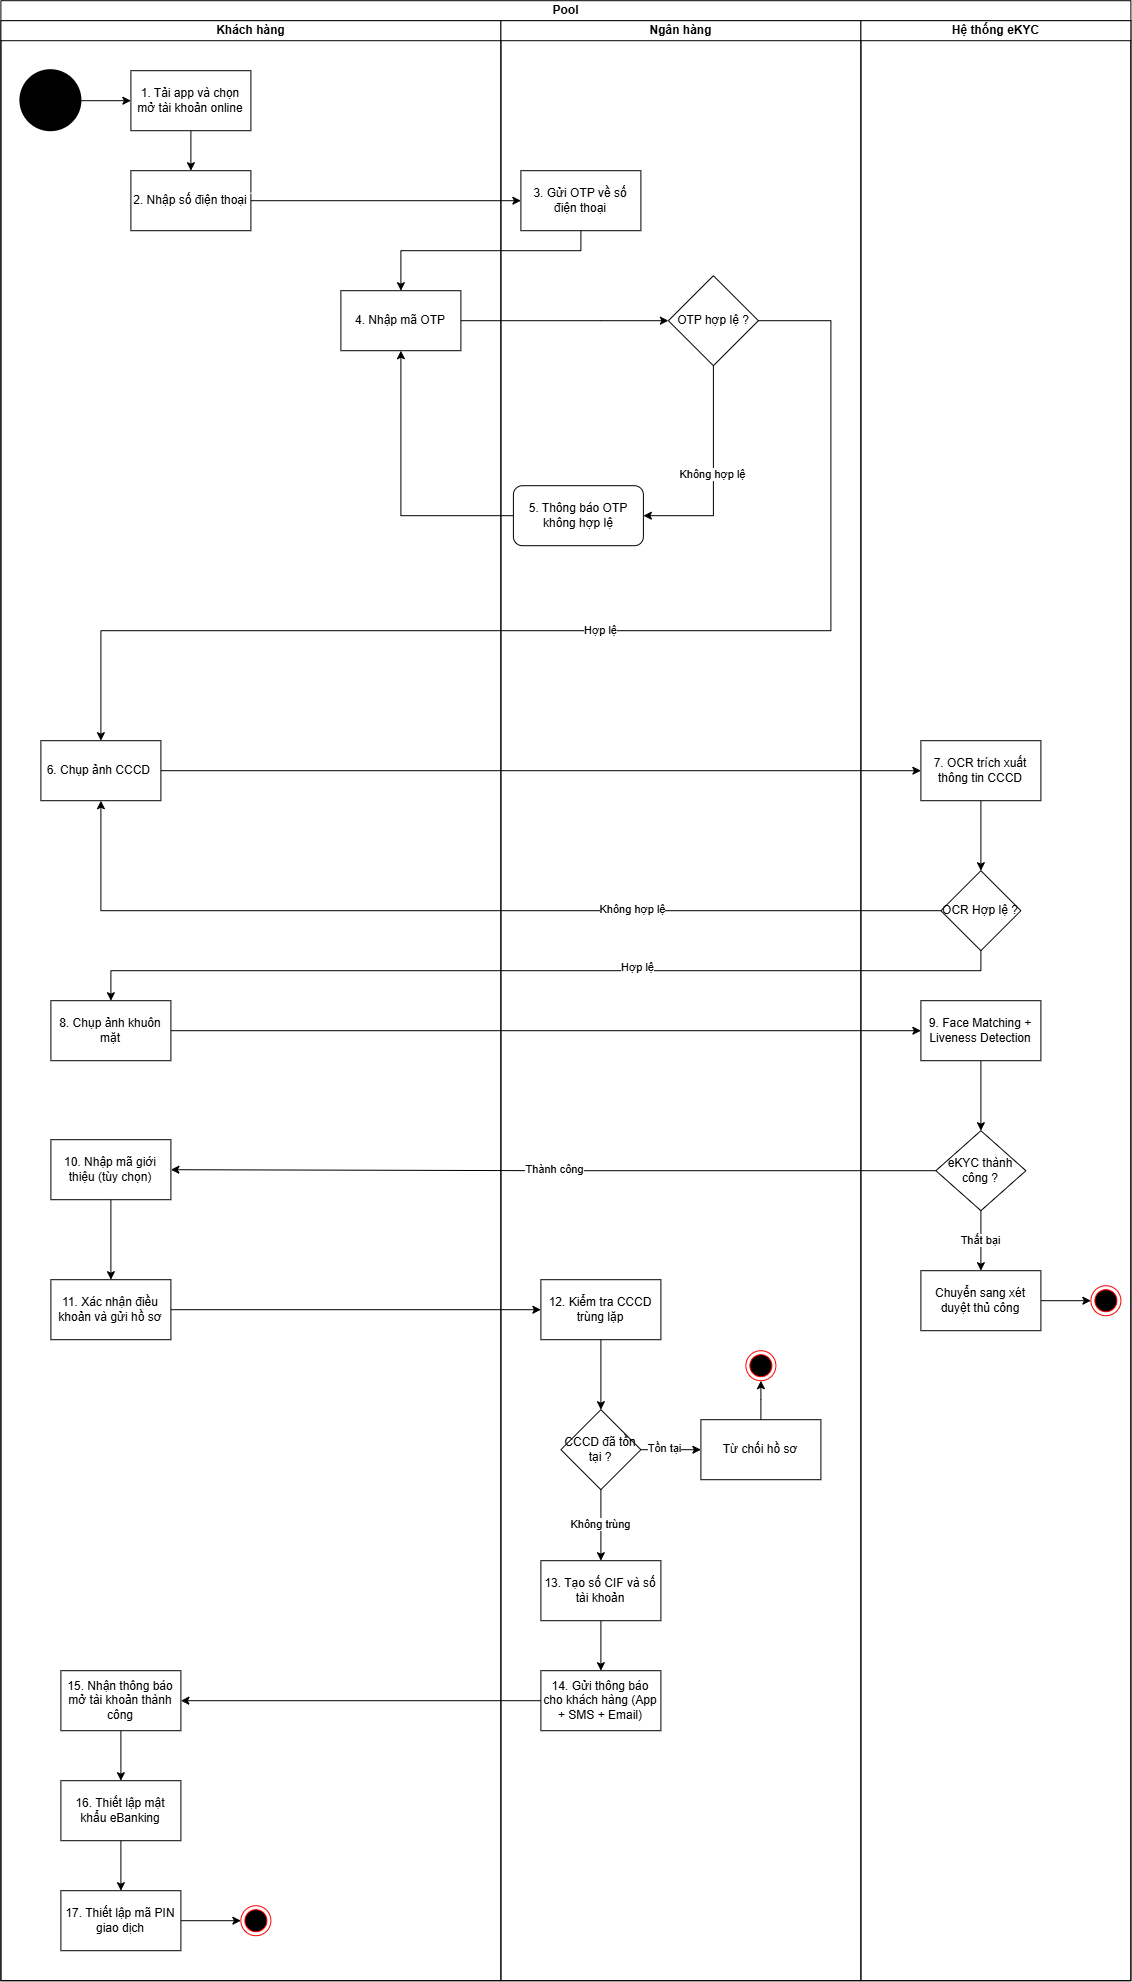

The diagram above was exported from draw.io. Its source (the exported page's mxGraphModel, read from the mxfile embedded in the PNG):
<mxGraphModel dx="3668" dy="2103" grid="1" gridSize="10" guides="1" tooltips="1" connect="1" arrows="1" fold="1" page="1" pageScale="1" pageWidth="827" pageHeight="1169" math="0" shadow="0">
  <root>
    <mxCell id="0" />
    <mxCell id="1" parent="0" />
    <mxCell id="FcheenEPgFkbaMUmuwmy-1" parent="1" style="swimlane;childLayout=stackLayout;resizeParent=1;resizeParentMax=0;startSize=20;html=1;" value="Pool" vertex="1">
      <mxGeometry height="1980" width="1130" x="80" y="30" as="geometry" />
    </mxCell>
    <mxCell id="FcheenEPgFkbaMUmuwmy-2" parent="FcheenEPgFkbaMUmuwmy-1" style="swimlane;startSize=20;html=1;" value="Khách hàng" vertex="1">
      <mxGeometry height="1960" width="500" y="20" as="geometry" />
    </mxCell>
    <mxCell id="3U_gNC6S4UisWw43RGdu-6" edge="1" parent="FcheenEPgFkbaMUmuwmy-2" source="3U_gNC6S4UisWw43RGdu-3" style="edgeStyle=orthogonalEdgeStyle;rounded=0;orthogonalLoop=1;jettySize=auto;html=1;" target="3U_gNC6S4UisWw43RGdu-5" value="">
      <mxGeometry relative="1" as="geometry" />
    </mxCell>
    <mxCell id="3U_gNC6S4UisWw43RGdu-3" parent="FcheenEPgFkbaMUmuwmy-2" style="strokeWidth=2;html=1;shape=mxgraph.flowchart.start_2;whiteSpace=wrap;fillColor=#000000;" value="" vertex="1">
      <mxGeometry height="60" width="60" x="20" y="50" as="geometry" />
    </mxCell>
    <mxCell id="3U_gNC6S4UisWw43RGdu-40" edge="1" parent="FcheenEPgFkbaMUmuwmy-2" source="3U_gNC6S4UisWw43RGdu-5" style="edgeStyle=orthogonalEdgeStyle;rounded=0;orthogonalLoop=1;jettySize=auto;html=1;" target="3U_gNC6S4UisWw43RGdu-8">
      <mxGeometry relative="1" as="geometry" />
    </mxCell>
    <mxCell id="3U_gNC6S4UisWw43RGdu-5" parent="FcheenEPgFkbaMUmuwmy-2" style="whiteSpace=wrap;html=1;fillColor=#FFFFFF;strokeWidth=1;" value="1. Tải app và chọn mở tài khoản online" vertex="1">
      <mxGeometry height="60" width="120" x="130" y="50" as="geometry" />
    </mxCell>
    <mxCell id="3U_gNC6S4UisWw43RGdu-8" parent="FcheenEPgFkbaMUmuwmy-2" style="whiteSpace=wrap;html=1;fillColor=#FFFFFF;strokeWidth=1;" value="2. Nhập số điện thoại" vertex="1">
      <mxGeometry height="60" width="120" x="130" y="150" as="geometry" />
    </mxCell>
    <mxCell id="3U_gNC6S4UisWw43RGdu-24" edge="1" parent="FcheenEPgFkbaMUmuwmy-2" style="edgeStyle=orthogonalEdgeStyle;rounded=0;orthogonalLoop=1;jettySize=auto;html=1;strokeColor=#FFFFFF;" target="3U_gNC6S4UisWw43RGdu-23" value="">
      <mxGeometry relative="1" as="geometry">
        <mxPoint x="197.52941176470586" y="172.50000000000023" as="sourcePoint" />
      </mxGeometry>
    </mxCell>
    <mxCell id="3U_gNC6S4UisWw43RGdu-23" parent="FcheenEPgFkbaMUmuwmy-2" style="whiteSpace=wrap;html=1;" value="4. Nhập mã OTP" vertex="1">
      <mxGeometry height="60" width="120" x="340" y="270" as="geometry" />
    </mxCell>
    <mxCell id="3U_gNC6S4UisWw43RGdu-43" parent="FcheenEPgFkbaMUmuwmy-2" style="whiteSpace=wrap;html=1;fillColor=#FFFFFF;strokeWidth=1;" value="6. Chụp ảnh CCCD&amp;nbsp;" vertex="1">
      <mxGeometry height="60" width="120" x="40" y="720" as="geometry" />
    </mxCell>
    <mxCell id="9Cz8PxUqBVcpZNmm72hW-5" parent="FcheenEPgFkbaMUmuwmy-2" style="whiteSpace=wrap;html=1;fillColor=#FFFFFF;strokeWidth=1;" value="8. Chụp ảnh khuôn mặt" vertex="1">
      <mxGeometry height="60" width="120" x="50" y="980" as="geometry" />
    </mxCell>
    <mxCell id="9Cz8PxUqBVcpZNmm72hW-21" edge="1" parent="FcheenEPgFkbaMUmuwmy-2" source="9Cz8PxUqBVcpZNmm72hW-12" style="edgeStyle=orthogonalEdgeStyle;rounded=0;orthogonalLoop=1;jettySize=auto;html=1;" target="9Cz8PxUqBVcpZNmm72hW-20" value="">
      <mxGeometry relative="1" as="geometry" />
    </mxCell>
    <mxCell id="9Cz8PxUqBVcpZNmm72hW-12" parent="FcheenEPgFkbaMUmuwmy-2" style="whiteSpace=wrap;html=1;fillColor=#FFFFFF;strokeWidth=1;" value="10. Nhập mã giới thiệu (tùy chọn)" vertex="1">
      <mxGeometry height="60" width="120" x="50" y="1119" as="geometry" />
    </mxCell>
    <mxCell id="9Cz8PxUqBVcpZNmm72hW-20" parent="FcheenEPgFkbaMUmuwmy-2" style="whiteSpace=wrap;html=1;fillColor=#FFFFFF;strokeWidth=1;" value="11. Xác nhận điều khoản và gửi hồ sơ" vertex="1">
      <mxGeometry height="60" width="120" x="50" y="1259" as="geometry" />
    </mxCell>
    <mxCell id="9Cz8PxUqBVcpZNmm72hW-38" edge="1" parent="FcheenEPgFkbaMUmuwmy-2" source="9Cz8PxUqBVcpZNmm72hW-35" style="edgeStyle=orthogonalEdgeStyle;rounded=0;orthogonalLoop=1;jettySize=auto;html=1;" target="9Cz8PxUqBVcpZNmm72hW-37" value="">
      <mxGeometry relative="1" as="geometry" />
    </mxCell>
    <mxCell id="9Cz8PxUqBVcpZNmm72hW-35" parent="FcheenEPgFkbaMUmuwmy-2" style="whiteSpace=wrap;html=1;fillColor=#FFFFFF;strokeWidth=1;" value="15. Nhận thông báo mở tài khoản thành công" vertex="1">
      <mxGeometry height="60" width="120" x="60" y="1650" as="geometry" />
    </mxCell>
    <mxCell id="9Cz8PxUqBVcpZNmm72hW-40" edge="1" parent="FcheenEPgFkbaMUmuwmy-2" source="9Cz8PxUqBVcpZNmm72hW-37" style="edgeStyle=orthogonalEdgeStyle;rounded=0;orthogonalLoop=1;jettySize=auto;html=1;" target="9Cz8PxUqBVcpZNmm72hW-39" value="">
      <mxGeometry relative="1" as="geometry" />
    </mxCell>
    <mxCell id="9Cz8PxUqBVcpZNmm72hW-37" parent="FcheenEPgFkbaMUmuwmy-2" style="whiteSpace=wrap;html=1;fillColor=#FFFFFF;strokeWidth=1;" value="16. Thiết lập mật khẩu eBanking" vertex="1">
      <mxGeometry height="60" width="120" x="60" y="1760" as="geometry" />
    </mxCell>
    <mxCell id="9Cz8PxUqBVcpZNmm72hW-42" edge="1" parent="FcheenEPgFkbaMUmuwmy-2" source="9Cz8PxUqBVcpZNmm72hW-39" style="edgeStyle=orthogonalEdgeStyle;rounded=0;orthogonalLoop=1;jettySize=auto;html=1;entryX=0;entryY=0.5;entryDx=0;entryDy=0;" target="9Cz8PxUqBVcpZNmm72hW-41">
      <mxGeometry relative="1" as="geometry" />
    </mxCell>
    <mxCell id="9Cz8PxUqBVcpZNmm72hW-39" parent="FcheenEPgFkbaMUmuwmy-2" style="whiteSpace=wrap;html=1;fillColor=#FFFFFF;strokeWidth=1;" value="17. Thiết lập mã PIN giao dịch" vertex="1">
      <mxGeometry height="60" width="120" x="60" y="1870" as="geometry" />
    </mxCell>
    <mxCell id="9Cz8PxUqBVcpZNmm72hW-41" parent="FcheenEPgFkbaMUmuwmy-2" style="ellipse;html=1;shape=endState;fillColor=#000000;strokeColor=#ff0000;" value="" vertex="1">
      <mxGeometry height="30" width="30" x="240" y="1885" as="geometry" />
    </mxCell>
    <mxCell id="FcheenEPgFkbaMUmuwmy-3" parent="FcheenEPgFkbaMUmuwmy-1" style="swimlane;startSize=20;html=1;" value="Ngân hàng" vertex="1">
      <mxGeometry height="1960" width="360" x="500" y="20" as="geometry" />
    </mxCell>
    <mxCell id="3U_gNC6S4UisWw43RGdu-11" parent="FcheenEPgFkbaMUmuwmy-3" style="whiteSpace=wrap;html=1;fillColor=#FFFFFF;strokeWidth=1;" value="3. Gửi OTP về số điện thoại" vertex="1">
      <mxGeometry height="60" width="120" x="20" y="150" as="geometry" />
    </mxCell>
    <mxCell id="3U_gNC6S4UisWw43RGdu-13" parent="FcheenEPgFkbaMUmuwmy-3" style="rhombus;whiteSpace=wrap;html=1;fillColor=#FFFFFF;strokeWidth=1;" value="OTP hợp lệ ?" vertex="1">
      <mxGeometry height="90" width="90" x="167.5" y="255" as="geometry" />
    </mxCell>
    <mxCell id="3U_gNC6S4UisWw43RGdu-32" edge="1" parent="FcheenEPgFkbaMUmuwmy-3" source="3U_gNC6S4UisWw43RGdu-13" style="edgeStyle=orthogonalEdgeStyle;rounded=0;orthogonalLoop=1;jettySize=auto;html=1;exitX=0.5;exitY=1;exitDx=0;exitDy=0;entryX=1;entryY=0.5;entryDx=0;entryDy=0;" target="3U_gNC6S4UisWw43RGdu-36">
      <mxGeometry relative="1" as="geometry">
        <mxPoint x="215.86000000000013" y="419.8249999999998" as="targetPoint" />
      </mxGeometry>
    </mxCell>
    <mxCell id="3U_gNC6S4UisWw43RGdu-33" connectable="0" parent="3U_gNC6S4UisWw43RGdu-32" style="edgeLabel;html=1;align=center;verticalAlign=middle;resizable=0;points=[];" value="Không hợp lệ" vertex="1">
      <mxGeometry relative="1" x="-0.0238" y="-2" as="geometry">
        <mxPoint as="offset" />
      </mxGeometry>
    </mxCell>
    <mxCell id="9Cz8PxUqBVcpZNmm72hW-25" edge="1" parent="FcheenEPgFkbaMUmuwmy-3" source="9Cz8PxUqBVcpZNmm72hW-22" style="edgeStyle=orthogonalEdgeStyle;rounded=0;orthogonalLoop=1;jettySize=auto;html=1;" target="9Cz8PxUqBVcpZNmm72hW-24" value="">
      <mxGeometry relative="1" as="geometry" />
    </mxCell>
    <mxCell id="9Cz8PxUqBVcpZNmm72hW-22" parent="FcheenEPgFkbaMUmuwmy-3" style="whiteSpace=wrap;html=1;fillColor=#FFFFFF;strokeWidth=1;" value="12. Kiểm tra CCCD trùng lặp" vertex="1">
      <mxGeometry height="60" width="120" x="40" y="1259" as="geometry" />
    </mxCell>
    <mxCell id="9Cz8PxUqBVcpZNmm72hW-27" edge="1" parent="FcheenEPgFkbaMUmuwmy-3" source="9Cz8PxUqBVcpZNmm72hW-24" style="edgeStyle=orthogonalEdgeStyle;rounded=0;orthogonalLoop=1;jettySize=auto;html=1;" target="9Cz8PxUqBVcpZNmm72hW-26" value="">
      <mxGeometry relative="1" as="geometry" />
    </mxCell>
    <mxCell id="9Cz8PxUqBVcpZNmm72hW-30" connectable="0" parent="9Cz8PxUqBVcpZNmm72hW-27" style="edgeLabel;html=1;align=center;verticalAlign=middle;resizable=0;points=[];" value="Tồn tại" vertex="1">
      <mxGeometry relative="1" x="-0.2588" y="2" as="geometry">
        <mxPoint as="offset" />
      </mxGeometry>
    </mxCell>
    <mxCell id="9Cz8PxUqBVcpZNmm72hW-32" edge="1" parent="FcheenEPgFkbaMUmuwmy-3" source="9Cz8PxUqBVcpZNmm72hW-24" style="edgeStyle=orthogonalEdgeStyle;rounded=0;orthogonalLoop=1;jettySize=auto;html=1;" target="9Cz8PxUqBVcpZNmm72hW-31" value="Không trùng">
      <mxGeometry relative="1" as="geometry" />
    </mxCell>
    <mxCell id="9Cz8PxUqBVcpZNmm72hW-24" parent="FcheenEPgFkbaMUmuwmy-3" style="rhombus;whiteSpace=wrap;html=1;fillColor=#FFFFFF;strokeWidth=1;" value="CCCD đã tồn tại ?" vertex="1">
      <mxGeometry height="80" width="80" x="60" y="1389" as="geometry" />
    </mxCell>
    <mxCell id="9Cz8PxUqBVcpZNmm72hW-29" edge="1" parent="FcheenEPgFkbaMUmuwmy-3" source="9Cz8PxUqBVcpZNmm72hW-26" style="edgeStyle=orthogonalEdgeStyle;rounded=0;orthogonalLoop=1;jettySize=auto;html=1;entryX=0.5;entryY=1;entryDx=0;entryDy=0;" target="9Cz8PxUqBVcpZNmm72hW-28">
      <mxGeometry relative="1" as="geometry" />
    </mxCell>
    <mxCell id="9Cz8PxUqBVcpZNmm72hW-26" parent="FcheenEPgFkbaMUmuwmy-3" style="whiteSpace=wrap;html=1;fillColor=#FFFFFF;strokeWidth=1;" value="Từ chối hồ sơ" vertex="1">
      <mxGeometry height="60" width="120" x="200" y="1399" as="geometry" />
    </mxCell>
    <mxCell id="9Cz8PxUqBVcpZNmm72hW-28" parent="FcheenEPgFkbaMUmuwmy-3" style="ellipse;html=1;shape=endState;fillColor=#000000;strokeColor=#ff0000;" value="" vertex="1">
      <mxGeometry height="30" width="30" x="245" y="1330" as="geometry" />
    </mxCell>
    <mxCell id="9Cz8PxUqBVcpZNmm72hW-34" edge="1" parent="FcheenEPgFkbaMUmuwmy-3" source="9Cz8PxUqBVcpZNmm72hW-31" style="edgeStyle=orthogonalEdgeStyle;rounded=0;orthogonalLoop=1;jettySize=auto;html=1;" target="9Cz8PxUqBVcpZNmm72hW-33" value="">
      <mxGeometry relative="1" as="geometry" />
    </mxCell>
    <mxCell id="9Cz8PxUqBVcpZNmm72hW-31" parent="FcheenEPgFkbaMUmuwmy-3" style="whiteSpace=wrap;html=1;fillColor=#FFFFFF;strokeWidth=1;" value="13. Tạo số CIF và số tài khoản" vertex="1">
      <mxGeometry height="60" width="120" x="40" y="1540" as="geometry" />
    </mxCell>
    <mxCell id="9Cz8PxUqBVcpZNmm72hW-33" parent="FcheenEPgFkbaMUmuwmy-3" style="whiteSpace=wrap;html=1;fillColor=#FFFFFF;strokeWidth=1;" value="14. Gửi thông báo cho khách hàng (App + SMS + Email)" vertex="1">
      <mxGeometry height="60" width="120" x="40" y="1650" as="geometry" />
    </mxCell>
    <mxCell id="3U_gNC6S4UisWw43RGdu-36" parent="FcheenEPgFkbaMUmuwmy-3" style="rounded=1;whiteSpace=wrap;html=1;" value="5. Thông báo OTP không hợp lệ" vertex="1">
      <mxGeometry height="60" width="130" x="12.5" y="465" as="geometry" />
    </mxCell>
    <mxCell id="3U_gNC6S4UisWw43RGdu-12" edge="1" parent="FcheenEPgFkbaMUmuwmy-1" source="3U_gNC6S4UisWw43RGdu-8" style="edgeStyle=orthogonalEdgeStyle;rounded=0;orthogonalLoop=1;jettySize=auto;html=1;" target="3U_gNC6S4UisWw43RGdu-11" value="">
      <mxGeometry relative="1" as="geometry" />
    </mxCell>
    <mxCell id="3U_gNC6S4UisWw43RGdu-41" edge="1" parent="FcheenEPgFkbaMUmuwmy-1" source="3U_gNC6S4UisWw43RGdu-11" style="edgeStyle=orthogonalEdgeStyle;rounded=0;orthogonalLoop=1;jettySize=auto;html=1;entryX=0.5;entryY=0;entryDx=0;entryDy=0;" target="3U_gNC6S4UisWw43RGdu-23">
      <mxGeometry relative="1" as="geometry">
        <Array as="points">
          <mxPoint x="580" y="250" />
          <mxPoint x="400" y="250" />
        </Array>
      </mxGeometry>
    </mxCell>
    <mxCell id="3U_gNC6S4UisWw43RGdu-42" edge="1" parent="FcheenEPgFkbaMUmuwmy-1" source="3U_gNC6S4UisWw43RGdu-23" style="edgeStyle=orthogonalEdgeStyle;rounded=0;orthogonalLoop=1;jettySize=auto;html=1;entryX=0;entryY=0.5;entryDx=0;entryDy=0;" target="3U_gNC6S4UisWw43RGdu-13">
      <mxGeometry relative="1" as="geometry">
        <Array as="points">
          <mxPoint x="600" y="320" />
          <mxPoint x="600" y="320" />
        </Array>
        <mxPoint x="600" y="390" as="targetPoint" />
      </mxGeometry>
    </mxCell>
    <mxCell id="3U_gNC6S4UisWw43RGdu-46" edge="1" parent="FcheenEPgFkbaMUmuwmy-1" source="3U_gNC6S4UisWw43RGdu-43" style="edgeStyle=orthogonalEdgeStyle;rounded=0;orthogonalLoop=1;jettySize=auto;html=1;" target="3U_gNC6S4UisWw43RGdu-45" value="">
      <mxGeometry relative="1" as="geometry" />
    </mxCell>
    <mxCell id="FcheenEPgFkbaMUmuwmy-4" parent="FcheenEPgFkbaMUmuwmy-1" style="swimlane;startSize=20;html=1;" value="Hệ thống eKYC" vertex="1">
      <mxGeometry height="1960" width="270" x="860" y="20" as="geometry" />
    </mxCell>
    <mxCell id="9Cz8PxUqBVcpZNmm72hW-2" edge="1" parent="FcheenEPgFkbaMUmuwmy-4" source="3U_gNC6S4UisWw43RGdu-45" style="edgeStyle=orthogonalEdgeStyle;rounded=0;orthogonalLoop=1;jettySize=auto;html=1;" target="9Cz8PxUqBVcpZNmm72hW-1" value="">
      <mxGeometry relative="1" as="geometry" />
    </mxCell>
    <mxCell id="3U_gNC6S4UisWw43RGdu-45" parent="FcheenEPgFkbaMUmuwmy-4" style="whiteSpace=wrap;html=1;fillColor=#FFFFFF;strokeWidth=1;" value="7. OCR trích xuất thông tin CCCD" vertex="1">
      <mxGeometry height="60" width="120" x="60" y="720" as="geometry" />
    </mxCell>
    <mxCell id="9Cz8PxUqBVcpZNmm72hW-1" parent="FcheenEPgFkbaMUmuwmy-4" style="rhombus;whiteSpace=wrap;html=1;fillColor=#FFFFFF;strokeWidth=1;" value="OCR Hợp lệ ?" vertex="1">
      <mxGeometry height="80" width="80" x="80" y="850" as="geometry" />
    </mxCell>
    <mxCell id="9Cz8PxUqBVcpZNmm72hW-11" edge="1" parent="FcheenEPgFkbaMUmuwmy-4" source="9Cz8PxUqBVcpZNmm72hW-8" style="edgeStyle=orthogonalEdgeStyle;rounded=0;orthogonalLoop=1;jettySize=auto;html=1;" target="9Cz8PxUqBVcpZNmm72hW-10" value="">
      <mxGeometry relative="1" as="geometry" />
    </mxCell>
    <mxCell id="9Cz8PxUqBVcpZNmm72hW-8" parent="FcheenEPgFkbaMUmuwmy-4" style="whiteSpace=wrap;html=1;fillColor=#FFFFFF;strokeWidth=1;" value="9. Face Matching + Liveness Detection" vertex="1">
      <mxGeometry height="60" width="120" x="60" y="980" as="geometry" />
    </mxCell>
    <mxCell id="9Cz8PxUqBVcpZNmm72hW-15" edge="1" parent="FcheenEPgFkbaMUmuwmy-4" source="9Cz8PxUqBVcpZNmm72hW-10" style="edgeStyle=orthogonalEdgeStyle;rounded=0;orthogonalLoop=1;jettySize=auto;html=1;" target="9Cz8PxUqBVcpZNmm72hW-14" value="Thất bại">
      <mxGeometry relative="1" as="geometry" />
    </mxCell>
    <mxCell id="9Cz8PxUqBVcpZNmm72hW-10" parent="FcheenEPgFkbaMUmuwmy-4" style="rhombus;whiteSpace=wrap;html=1;fillColor=#FFFFFF;strokeWidth=1;" value="eKYC thành công ?" vertex="1">
      <mxGeometry height="80" width="90" x="75" y="1110" as="geometry" />
    </mxCell>
    <mxCell id="9Cz8PxUqBVcpZNmm72hW-17" edge="1" parent="FcheenEPgFkbaMUmuwmy-4" source="9Cz8PxUqBVcpZNmm72hW-14" style="edgeStyle=orthogonalEdgeStyle;rounded=0;orthogonalLoop=1;jettySize=auto;html=1;entryX=0;entryY=0.5;entryDx=0;entryDy=0;" target="9Cz8PxUqBVcpZNmm72hW-16">
      <mxGeometry relative="1" as="geometry" />
    </mxCell>
    <mxCell id="9Cz8PxUqBVcpZNmm72hW-14" parent="FcheenEPgFkbaMUmuwmy-4" style="whiteSpace=wrap;html=1;fillColor=#FFFFFF;strokeWidth=1;" value="Chuyển sang xét duyệt thủ công" vertex="1">
      <mxGeometry height="60" width="120" x="60" y="1250" as="geometry" />
    </mxCell>
    <mxCell id="9Cz8PxUqBVcpZNmm72hW-16" parent="FcheenEPgFkbaMUmuwmy-4" style="ellipse;html=1;shape=endState;fillColor=#000000;strokeColor=#ff0000;" value="" vertex="1">
      <mxGeometry height="30" width="30" x="230" y="1265" as="geometry" />
    </mxCell>
    <mxCell id="9Cz8PxUqBVcpZNmm72hW-3" edge="1" parent="FcheenEPgFkbaMUmuwmy-1" source="9Cz8PxUqBVcpZNmm72hW-1" style="edgeStyle=orthogonalEdgeStyle;rounded=0;orthogonalLoop=1;jettySize=auto;html=1;entryX=0.5;entryY=1;entryDx=0;entryDy=0;" target="3U_gNC6S4UisWw43RGdu-43">
      <mxGeometry relative="1" as="geometry" />
    </mxCell>
    <mxCell id="9Cz8PxUqBVcpZNmm72hW-4" connectable="0" parent="9Cz8PxUqBVcpZNmm72hW-3" style="edgeLabel;html=1;align=center;verticalAlign=middle;resizable=0;points=[];" value="Không hợp lệ" vertex="1">
      <mxGeometry relative="1" x="-0.3458" y="-2" as="geometry">
        <mxPoint as="offset" />
      </mxGeometry>
    </mxCell>
    <mxCell id="9Cz8PxUqBVcpZNmm72hW-6" edge="1" parent="FcheenEPgFkbaMUmuwmy-1" source="9Cz8PxUqBVcpZNmm72hW-1" style="edgeStyle=orthogonalEdgeStyle;rounded=0;orthogonalLoop=1;jettySize=auto;html=1;" target="9Cz8PxUqBVcpZNmm72hW-5" value="">
      <mxGeometry relative="1" as="geometry">
        <Array as="points">
          <mxPoint x="980" y="970.06" />
          <mxPoint x="110" y="970.06" />
        </Array>
      </mxGeometry>
    </mxCell>
    <mxCell id="9Cz8PxUqBVcpZNmm72hW-7" connectable="0" parent="9Cz8PxUqBVcpZNmm72hW-6" style="edgeLabel;html=1;align=center;verticalAlign=middle;resizable=0;points=[];" value="Hợp lệ" vertex="1">
      <mxGeometry relative="1" x="-0.2068" y="-4" as="geometry">
        <mxPoint as="offset" />
      </mxGeometry>
    </mxCell>
    <mxCell id="9Cz8PxUqBVcpZNmm72hW-9" edge="1" parent="FcheenEPgFkbaMUmuwmy-1" source="9Cz8PxUqBVcpZNmm72hW-5" style="edgeStyle=orthogonalEdgeStyle;rounded=0;orthogonalLoop=1;jettySize=auto;html=1;" target="9Cz8PxUqBVcpZNmm72hW-8" value="">
      <mxGeometry relative="1" as="geometry" />
    </mxCell>
    <mxCell id="9Cz8PxUqBVcpZNmm72hW-13" edge="1" parent="FcheenEPgFkbaMUmuwmy-1" source="9Cz8PxUqBVcpZNmm72hW-10" style="edgeStyle=orthogonalEdgeStyle;rounded=0;orthogonalLoop=1;jettySize=auto;html=1;" target="9Cz8PxUqBVcpZNmm72hW-12" value="Thành công">
      <mxGeometry relative="1" as="geometry" />
    </mxCell>
    <mxCell id="9Cz8PxUqBVcpZNmm72hW-23" edge="1" parent="FcheenEPgFkbaMUmuwmy-1" source="9Cz8PxUqBVcpZNmm72hW-20" style="edgeStyle=orthogonalEdgeStyle;rounded=0;orthogonalLoop=1;jettySize=auto;html=1;" target="9Cz8PxUqBVcpZNmm72hW-22" value="">
      <mxGeometry relative="1" as="geometry" />
    </mxCell>
    <mxCell id="9Cz8PxUqBVcpZNmm72hW-36" edge="1" parent="FcheenEPgFkbaMUmuwmy-1" source="9Cz8PxUqBVcpZNmm72hW-33" style="edgeStyle=orthogonalEdgeStyle;rounded=0;orthogonalLoop=1;jettySize=auto;html=1;" target="9Cz8PxUqBVcpZNmm72hW-35" value="">
      <mxGeometry relative="1" as="geometry" />
    </mxCell>
    <mxCell id="3U_gNC6S4UisWw43RGdu-28" edge="1" parent="FcheenEPgFkbaMUmuwmy-1" source="3U_gNC6S4UisWw43RGdu-13" style="edgeStyle=orthogonalEdgeStyle;rounded=0;orthogonalLoop=1;jettySize=auto;html=1;exitX=1;exitY=0.5;exitDx=0;exitDy=0;entryX=0.5;entryY=0;entryDx=0;entryDy=0;" target="3U_gNC6S4UisWw43RGdu-43" value="Hợp lệ">
      <mxGeometry relative="1" as="geometry">
        <Array as="points">
          <mxPoint x="830" y="319.94" />
          <mxPoint x="830" y="629.94" />
          <mxPoint x="100" y="629.94" />
        </Array>
        <mxPoint x="160" y="629.94" as="targetPoint" />
      </mxGeometry>
    </mxCell>
    <mxCell id="s4THhmWZpLoou0C67KzR-1" edge="1" parent="FcheenEPgFkbaMUmuwmy-1" source="3U_gNC6S4UisWw43RGdu-36" style="edgeStyle=orthogonalEdgeStyle;rounded=0;orthogonalLoop=1;jettySize=auto;html=1;entryX=0.5;entryY=1;entryDx=0;entryDy=0;" target="3U_gNC6S4UisWw43RGdu-23">
      <mxGeometry relative="1" as="geometry" />
    </mxCell>
  </root>
</mxGraphModel>